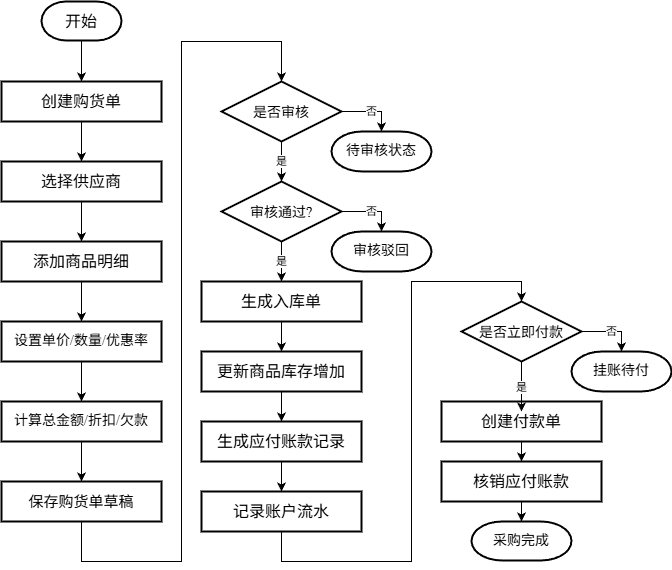

The diagram above was exported from draw.io. Its source (the exported page's mxGraphModel, read from the mxfile embedded in the PNG):
<mxGraphModel dx="1056" dy="2340" grid="1" gridSize="10" guides="0" tooltips="1" connect="1" arrows="1" fold="1" page="1" pageScale="1" pageWidth="827" pageHeight="1169" math="0" shadow="0">
  <root>
    <mxCell id="0" />
    <mxCell id="1" parent="0" />
    <mxCell id="anx8LPV8PzRxpbcYVi03-25" edge="1" parent="1" source="anx8LPV8PzRxpbcYVi03-22" style="edgeStyle=orthogonalEdgeStyle;rounded=0;orthogonalLoop=1;jettySize=auto;html=1;exitX=0.5;exitY=1;exitDx=0;exitDy=0;exitPerimeter=0;entryX=0.5;entryY=0;entryDx=0;entryDy=0;" target="anx8LPV8PzRxpbcYVi03-23">
      <mxGeometry relative="1" as="geometry" />
    </mxCell>
    <mxCell id="anx8LPV8PzRxpbcYVi03-22" parent="1" style="strokeWidth=2;html=1;shape=mxgraph.flowchart.terminator;whiteSpace=wrap;fontSize=16;fontFamily=Times New Roman;textDirection=ltr;labelBackgroundColor=none;" value="开始" vertex="1">
      <mxGeometry height="39" width="80" x="360" y="-20" as="geometry" />
    </mxCell>
    <mxCell id="anx8LPV8PzRxpbcYVi03-23" parent="1" style="rounded=0;whiteSpace=wrap;html=1;strokeWidth=2;fontSize=16;fontFamily=Times New Roman;textDirection=ltr;" value="创建购货单" vertex="1">
      <mxGeometry height="40" width="160" x="320" y="60" as="geometry" />
    </mxCell>
    <mxCell id="anx8LPV8PzRxpbcYVi03-24" parent="1" style="strokeWidth=2;html=1;shape=mxgraph.flowchart.decision;whiteSpace=wrap;fontSize=16;fontFamily=Times New Roman;textDirection=ltr;" value="&lt;font style=&quot;font-size: 14px;&quot;&gt;是否审核&lt;/font&gt;" vertex="1">
      <mxGeometry height="60" width="120" x="540" y="60" as="geometry" />
    </mxCell>
    <mxCell id="anx8LPV8PzRxpbcYVi03-26" edge="1" parent="1" source="anx8LPV8PzRxpbcYVi03-23" style="edgeStyle=orthogonalEdgeStyle;rounded=0;orthogonalLoop=1;jettySize=auto;html=1;exitX=0.5;exitY=1;exitDx=0;exitDy=0;entryX=0.5;entryY=0;entryDx=0;entryDy=0;" target="TsoHI7U8L7onBlxI9uh7-40">
      <mxGeometry relative="1" as="geometry" />
    </mxCell>
    <mxCell id="xtHJA5VfVXT3P4Dm-J54-10" edge="1" parent="1" source="anx8LPV8PzRxpbcYVi03-27" style="edgeStyle=orthogonalEdgeStyle;rounded=0;orthogonalLoop=1;jettySize=auto;html=1;exitX=0.5;exitY=1;exitDx=0;exitDy=0;exitPerimeter=0;entryX=0.5;entryY=0;entryDx=0;entryDy=0;fontFamily=Times New Roman;" target="xtHJA5VfVXT3P4Dm-J54-1" value="是">
      <mxGeometry relative="1" as="geometry" />
    </mxCell>
    <mxCell id="anx8LPV8PzRxpbcYVi03-27" parent="1" style="strokeWidth=2;html=1;shape=mxgraph.flowchart.decision;whiteSpace=wrap;fontSize=16;fontFamily=Times New Roman;textDirection=ltr;" value="&lt;font style=&quot;font-size: 14px;&quot;&gt;审核通过?&lt;/font&gt;" vertex="1">
      <mxGeometry height="60" width="120" x="540" y="160" as="geometry" />
    </mxCell>
    <mxCell id="anx8LPV8PzRxpbcYVi03-28" edge="1" parent="1" source="anx8LPV8PzRxpbcYVi03-24" style="edgeStyle=orthogonalEdgeStyle;rounded=0;orthogonalLoop=1;jettySize=auto;html=1;exitX=0.5;exitY=1;exitDx=0;exitDy=0;exitPerimeter=0;entryX=0.5;entryY=0;entryDx=0;entryDy=0;entryPerimeter=0;fontFamily=Times New Roman;" target="anx8LPV8PzRxpbcYVi03-27" value="是">
      <mxGeometry relative="1" as="geometry" />
    </mxCell>
    <mxCell id="xtHJA5VfVXT3P4Dm-J54-11" edge="1" parent="1" source="xtHJA5VfVXT3P4Dm-J54-1" style="edgeStyle=orthogonalEdgeStyle;rounded=0;orthogonalLoop=1;jettySize=auto;html=1;exitX=0.5;exitY=1;exitDx=0;exitDy=0;entryX=0.5;entryY=0;entryDx=0;entryDy=0;" target="xtHJA5VfVXT3P4Dm-J54-2">
      <mxGeometry relative="1" as="geometry" />
    </mxCell>
    <mxCell id="xtHJA5VfVXT3P4Dm-J54-1" parent="1" style="rounded=0;whiteSpace=wrap;html=1;strokeWidth=2;fontSize=16;fontFamily=Times New Roman;textDirection=ltr;" value="生成入库单" vertex="1">
      <mxGeometry height="40" width="160" x="520" y="260" as="geometry" />
    </mxCell>
    <mxCell id="GjZVahVLfTwu4kL3JcMN-3" edge="1" parent="1" source="xtHJA5VfVXT3P4Dm-J54-2" style="edgeStyle=orthogonalEdgeStyle;rounded=0;orthogonalLoop=1;jettySize=auto;html=1;exitX=0.5;exitY=1;exitDx=0;exitDy=0;entryX=0.5;entryY=0;entryDx=0;entryDy=0;" target="TsoHI7U8L7onBlxI9uh7-53">
      <mxGeometry relative="1" as="geometry" />
    </mxCell>
    <mxCell id="xtHJA5VfVXT3P4Dm-J54-2" parent="1" style="rounded=0;whiteSpace=wrap;html=1;strokeWidth=2;fontSize=16;fontFamily=Times New Roman;textDirection=ltr;" value="更新商品库存增加" vertex="1">
      <mxGeometry height="40" width="160" x="520" y="330" as="geometry" />
    </mxCell>
    <mxCell id="xtHJA5VfVXT3P4Dm-J54-3" parent="1" style="rounded=0;whiteSpace=wrap;html=1;strokeWidth=2;fontSize=16;fontFamily=Times New Roman;textDirection=ltr;" value="核销应付账款" vertex="1">
      <mxGeometry height="40" width="160" x="760" y="440" as="geometry" />
    </mxCell>
    <mxCell id="xtHJA5VfVXT3P4Dm-J54-4" parent="1" style="strokeWidth=2;html=1;shape=mxgraph.flowchart.terminator;whiteSpace=wrap;fontSize=14;fontFamily=Times New Roman;textDirection=ltr;labelBackgroundColor=none;" value="采购完成" vertex="1">
      <mxGeometry height="39" width="100" x="790" y="500" as="geometry" />
    </mxCell>
    <mxCell id="xtHJA5VfVXT3P4Dm-J54-13" edge="1" parent="1" source="xtHJA5VfVXT3P4Dm-J54-3" style="edgeStyle=orthogonalEdgeStyle;rounded=0;orthogonalLoop=1;jettySize=auto;html=1;exitX=0.5;exitY=1;exitDx=0;exitDy=0;entryX=0.5;entryY=0;entryDx=0;entryDy=0;entryPerimeter=0;" target="xtHJA5VfVXT3P4Dm-J54-4">
      <mxGeometry relative="1" as="geometry" />
    </mxCell>
    <mxCell id="TsoHI7U8L7onBlxI9uh7-45" edge="1" parent="1" source="TsoHI7U8L7onBlxI9uh7-40" style="edgeStyle=orthogonalEdgeStyle;rounded=0;orthogonalLoop=1;jettySize=auto;html=1;exitX=0.5;exitY=1;exitDx=0;exitDy=0;entryX=0.5;entryY=0;entryDx=0;entryDy=0;" target="TsoHI7U8L7onBlxI9uh7-41">
      <mxGeometry relative="1" as="geometry" />
    </mxCell>
    <mxCell id="TsoHI7U8L7onBlxI9uh7-40" parent="1" style="rounded=0;whiteSpace=wrap;html=1;strokeWidth=2;fontSize=16;fontFamily=Times New Roman;textDirection=ltr;" value="选择供应商" vertex="1">
      <mxGeometry height="40" width="160" x="320" y="140" as="geometry" />
    </mxCell>
    <mxCell id="TsoHI7U8L7onBlxI9uh7-47" edge="1" parent="1" source="TsoHI7U8L7onBlxI9uh7-41" style="edgeStyle=orthogonalEdgeStyle;rounded=0;orthogonalLoop=1;jettySize=auto;html=1;exitX=0.5;exitY=1;exitDx=0;exitDy=0;entryX=0.5;entryY=0;entryDx=0;entryDy=0;" target="TsoHI7U8L7onBlxI9uh7-42">
      <mxGeometry relative="1" as="geometry" />
    </mxCell>
    <mxCell id="TsoHI7U8L7onBlxI9uh7-41" parent="1" style="rounded=0;whiteSpace=wrap;html=1;strokeWidth=2;fontSize=16;fontFamily=Times New Roman;textDirection=ltr;" value="添加商品明细" vertex="1">
      <mxGeometry height="40" width="160" x="320" y="220" as="geometry" />
    </mxCell>
    <mxCell id="TsoHI7U8L7onBlxI9uh7-48" edge="1" parent="1" source="TsoHI7U8L7onBlxI9uh7-42" style="edgeStyle=orthogonalEdgeStyle;rounded=0;orthogonalLoop=1;jettySize=auto;html=1;exitX=0.5;exitY=1;exitDx=0;exitDy=0;entryX=0.5;entryY=0;entryDx=0;entryDy=0;" target="TsoHI7U8L7onBlxI9uh7-43">
      <mxGeometry relative="1" as="geometry" />
    </mxCell>
    <mxCell id="TsoHI7U8L7onBlxI9uh7-42" parent="1" style="rounded=0;whiteSpace=wrap;html=1;strokeWidth=2;fontSize=14;fontFamily=Times New Roman;textDirection=ltr;" value="设置单价/数量/优惠率" vertex="1">
      <mxGeometry height="40" width="160" x="320" y="300" as="geometry" />
    </mxCell>
    <mxCell id="GjZVahVLfTwu4kL3JcMN-1" edge="1" parent="1" source="TsoHI7U8L7onBlxI9uh7-43" style="edgeStyle=orthogonalEdgeStyle;rounded=0;orthogonalLoop=1;jettySize=auto;html=1;exitX=0.5;exitY=1;exitDx=0;exitDy=0;entryX=0.5;entryY=0;entryDx=0;entryDy=0;" target="TsoHI7U8L7onBlxI9uh7-44">
      <mxGeometry relative="1" as="geometry" />
    </mxCell>
    <mxCell id="TsoHI7U8L7onBlxI9uh7-43" parent="1" style="rounded=0;whiteSpace=wrap;html=1;strokeWidth=2;fontSize=14;fontFamily=Times New Roman;textDirection=ltr;" value="计算总金额/折扣/欠款" vertex="1">
      <mxGeometry height="40" width="160" x="320" y="380" as="geometry" />
    </mxCell>
    <mxCell id="TsoHI7U8L7onBlxI9uh7-44" parent="1" style="rounded=0;whiteSpace=wrap;html=1;strokeWidth=2;fontSize=15;fontFamily=Times New Roman;textDirection=ltr;" value="保存购货单草稿" vertex="1">
      <mxGeometry height="40" width="160" x="320" y="460" as="geometry" />
    </mxCell>
    <mxCell id="TsoHI7U8L7onBlxI9uh7-50" parent="1" style="strokeWidth=2;html=1;shape=mxgraph.flowchart.terminator;whiteSpace=wrap;fontSize=14;fontFamily=Times New Roman;textDirection=ltr;labelBackgroundColor=none;" value="待审核状态" vertex="1">
      <mxGeometry height="40" width="100" x="650" y="110" as="geometry" />
    </mxCell>
    <mxCell id="TsoHI7U8L7onBlxI9uh7-51" parent="1" style="strokeWidth=2;html=1;shape=mxgraph.flowchart.terminator;whiteSpace=wrap;fontSize=14;fontFamily=Times New Roman;textDirection=ltr;labelBackgroundColor=none;" value="审核驳回" vertex="1">
      <mxGeometry height="40" width="100" x="650" y="210" as="geometry" />
    </mxCell>
    <mxCell id="TsoHI7U8L7onBlxI9uh7-64" edge="1" parent="1" source="TsoHI7U8L7onBlxI9uh7-53" style="edgeStyle=orthogonalEdgeStyle;rounded=0;orthogonalLoop=1;jettySize=auto;html=1;exitX=0.5;exitY=1;exitDx=0;exitDy=0;entryX=0.5;entryY=0;entryDx=0;entryDy=0;" target="TsoHI7U8L7onBlxI9uh7-63">
      <mxGeometry relative="1" as="geometry" />
    </mxCell>
    <mxCell id="TsoHI7U8L7onBlxI9uh7-53" parent="1" style="rounded=0;whiteSpace=wrap;html=1;strokeWidth=2;fontSize=16;fontFamily=Times New Roman;textDirection=ltr;" value="生成应付账款记录" vertex="1">
      <mxGeometry height="40" width="160" x="520" y="400" as="geometry" />
    </mxCell>
    <mxCell id="TsoHI7U8L7onBlxI9uh7-55" edge="1" parent="1" source="TsoHI7U8L7onBlxI9uh7-54" style="edgeStyle=orthogonalEdgeStyle;rounded=0;orthogonalLoop=1;jettySize=auto;html=1;exitX=0.5;exitY=1;exitDx=0;exitDy=0;entryX=0.5;entryY=0;entryDx=0;entryDy=0;" target="xtHJA5VfVXT3P4Dm-J54-3">
      <mxGeometry relative="1" as="geometry" />
    </mxCell>
    <mxCell id="TsoHI7U8L7onBlxI9uh7-54" parent="1" style="rounded=0;whiteSpace=wrap;html=1;strokeWidth=2;fontSize=16;fontFamily=Times New Roman;textDirection=ltr;" value="创建付款单" vertex="1">
      <mxGeometry height="40" width="160" x="760" y="380" as="geometry" />
    </mxCell>
    <mxCell id="TsoHI7U8L7onBlxI9uh7-56" edge="1" parent="1" source="anx8LPV8PzRxpbcYVi03-27" style="edgeStyle=orthogonalEdgeStyle;rounded=0;orthogonalLoop=1;jettySize=auto;html=1;exitX=1;exitY=0.5;exitDx=0;exitDy=0;exitPerimeter=0;entryX=0.5;entryY=0;entryDx=0;entryDy=0;entryPerimeter=0;fontFamily=Times New Roman;" target="TsoHI7U8L7onBlxI9uh7-51" value="否">
      <mxGeometry relative="1" as="geometry">
        <mxPoint as="offset" />
      </mxGeometry>
    </mxCell>
    <mxCell id="TsoHI7U8L7onBlxI9uh7-57" edge="1" parent="1" source="anx8LPV8PzRxpbcYVi03-24" style="edgeStyle=orthogonalEdgeStyle;rounded=0;orthogonalLoop=1;jettySize=auto;html=1;exitX=1;exitY=0.5;exitDx=0;exitDy=0;exitPerimeter=0;entryX=0.5;entryY=0;entryDx=0;entryDy=0;entryPerimeter=0;fontFamily=Times New Roman;" target="TsoHI7U8L7onBlxI9uh7-50" value="否">
      <mxGeometry relative="1" as="geometry">
        <mxPoint as="offset" />
      </mxGeometry>
    </mxCell>
    <mxCell id="TsoHI7U8L7onBlxI9uh7-60" edge="1" parent="1" source="TsoHI7U8L7onBlxI9uh7-59" style="edgeStyle=orthogonalEdgeStyle;rounded=0;orthogonalLoop=1;jettySize=auto;html=1;exitX=0.5;exitY=1;exitDx=0;exitDy=0;exitPerimeter=0;entryX=0.5;entryY=0;entryDx=0;entryDy=0;" value="是">
      <mxGeometry relative="1" as="geometry">
        <mxPoint x="840" y="390" as="targetPoint" />
      </mxGeometry>
    </mxCell>
    <mxCell id="TsoHI7U8L7onBlxI9uh7-59" parent="1" style="strokeWidth=2;html=1;shape=mxgraph.flowchart.decision;whiteSpace=wrap;fontSize=16;fontFamily=Times New Roman;textDirection=ltr;" value="&lt;font style=&quot;font-size: 14px;&quot;&gt;是否立即付款&lt;/font&gt;" vertex="1">
      <mxGeometry height="60" width="120" x="780" y="280" as="geometry" />
    </mxCell>
    <mxCell id="TsoHI7U8L7onBlxI9uh7-61" parent="1" style="strokeWidth=2;html=1;shape=mxgraph.flowchart.terminator;whiteSpace=wrap;fontSize=14;fontFamily=Times New Roman;textDirection=ltr;labelBackgroundColor=none;" value="挂账待付" vertex="1">
      <mxGeometry height="40" width="100" x="890" y="330" as="geometry" />
    </mxCell>
    <mxCell id="TsoHI7U8L7onBlxI9uh7-62" edge="1" parent="1" source="TsoHI7U8L7onBlxI9uh7-59" style="edgeStyle=orthogonalEdgeStyle;rounded=0;orthogonalLoop=1;jettySize=auto;html=1;exitX=1;exitY=0.5;exitDx=0;exitDy=0;exitPerimeter=0;entryX=0.5;entryY=0;entryDx=0;entryDy=0;entryPerimeter=0;fontFamily=Times New Roman;" target="TsoHI7U8L7onBlxI9uh7-61" value="否">
      <mxGeometry relative="1" as="geometry" />
    </mxCell>
    <mxCell id="TsoHI7U8L7onBlxI9uh7-63" parent="1" style="rounded=0;whiteSpace=wrap;html=1;strokeWidth=2;fontSize=16;fontFamily=Times New Roman;textDirection=ltr;" value="记录账户流水" vertex="1">
      <mxGeometry height="40" width="160" x="520" y="470" as="geometry" />
    </mxCell>
    <mxCell id="GjZVahVLfTwu4kL3JcMN-2" edge="1" parent="1" source="TsoHI7U8L7onBlxI9uh7-44" style="edgeStyle=orthogonalEdgeStyle;rounded=0;orthogonalLoop=1;jettySize=auto;html=1;exitX=0.5;exitY=1;exitDx=0;exitDy=0;entryX=0.5;entryY=0;entryDx=0;entryDy=0;entryPerimeter=0;" target="anx8LPV8PzRxpbcYVi03-24">
      <mxGeometry relative="1" as="geometry">
        <Array as="points">
          <mxPoint x="400" y="540" />
          <mxPoint x="500" y="540" />
          <mxPoint x="500" y="20" />
          <mxPoint x="600" y="20" />
        </Array>
      </mxGeometry>
    </mxCell>
    <mxCell id="GjZVahVLfTwu4kL3JcMN-4" edge="1" parent="1" source="TsoHI7U8L7onBlxI9uh7-63" style="edgeStyle=orthogonalEdgeStyle;rounded=0;orthogonalLoop=1;jettySize=auto;html=1;exitX=0.5;exitY=1;exitDx=0;exitDy=0;entryX=0.5;entryY=0;entryDx=0;entryDy=0;entryPerimeter=0;" target="TsoHI7U8L7onBlxI9uh7-59">
      <mxGeometry relative="1" as="geometry">
        <Array as="points">
          <mxPoint x="600" y="540" />
          <mxPoint x="730" y="540" />
          <mxPoint x="730" y="260" />
          <mxPoint x="840" y="260" />
        </Array>
      </mxGeometry>
    </mxCell>
  </root>
</mxGraphModel>